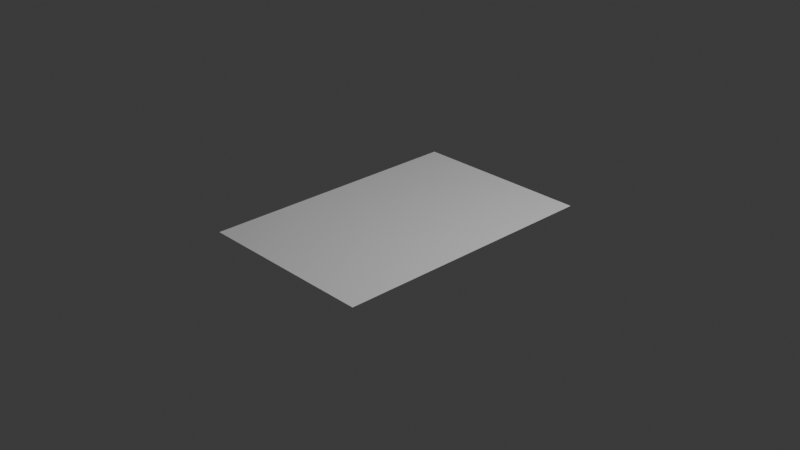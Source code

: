# Source: paper.blend  (saved by Blender 5.1.30; exported with 4.5.12 LTS)
import bpy
from mathutils import Matrix  # noqa: F401  (used for matrix-valued properties, if any)

bpy.ops.wm.read_factory_settings(use_empty=True)
scene = bpy.context.scene
scene.name = 'Scene'

# ---- collections
col_collection = bpy.data.collections.new('Collection'); scene.collection.children.link(col_collection)

# ---- world
world_world = bpy.data.worlds.new('World'); scene.world = world_world
world_world.use_nodes = True; world_world.node_tree.nodes.clear()
_N = world_world.node_tree.nodes; _L = world_world.node_tree.links
n0 = _N.new('ShaderNodeOutputWorld'); n0.name = 'World Output'; n0.location = (200, 100)
n1 = _N.new('ShaderNodeBackground'); n1.name = 'Background'; n1.location = (-200, 100)
n1.inputs[0].default_value = (0.05088, 0.05088, 0.05088, 1.0)
_L.new(n1.outputs[0], n0.inputs[0])
n0.is_active_output = True
world_world.color = (0.05088, 0.05088, 0.05088)
world_world.sun_shadow_jitter_overblur = 0.0

# ---- cameras
cam_camera = bpy.data.cameras.new('Camera')
cam_camera.clip_end = 100.0
cam_camera.ortho_scale = 7.314

# ---- lights
light_light = bpy.data.lights.new('Light', 'POINT')
light_light.energy = 1000.0
light_light.shadow_soft_size = 0.1

# ---- meshes
me_plane = bpy.data.meshes.new('Plane')
me_plane.from_pydata([(-1.0, -1.0, 0.0), (1.0, -1.0, 0.0), (-1.0, 1.0, 0.0), (1.0, 1.0, 0.0)], [], [(0, 1, 3, 2)])
_uv = me_plane.uv_layers.new(name='UVMap')
_uv.uv.foreach_set('vector', [0.0, 0.0, 1.0, 0.0, 1.0, 1.0, 0.0, 1.0])
me_plane.update()

# ---- objects
ob_light = bpy.data.objects.new('Light', light_light)
ob_camera = bpy.data.objects.new('Camera', cam_camera)
ob_plane = bpy.data.objects.new('Plane', me_plane)

# ---- transforms, parenting, visibility, modifiers, constraints
ob_light.location = (4.076, 1.005, 5.904)
ob_light.rotation_euler = (0.6503, 0.05522, 1.866)
ob_light.lock_rotations_4d = False
ob_light.empty_display_type = 'ARROWS'
ob_light.color = (0.0, 0.0, 0.0, 0.0)
ob_light.lineart.crease_threshold = 0.0
ob_camera.location = (7.359, -6.926, 4.958)
ob_camera.rotation_euler = (1.109, 0.0, 0.8149)
ob_camera.lock_rotations_4d = False
ob_camera.empty_display_type = 'ARROWS'
ob_camera.color = (0.0, 0.0, 0.0, 0.0)
ob_camera.display_type = 'WIRE'
ob_camera.lineart.crease_threshold = 0.0
ob_plane.location = (0.0, 0.0, 0.0)
ob_plane.scale = (1.0, 1.5, 1.0)

# ---- collection membership
col_collection.objects.link(ob_light)
col_collection.objects.link(ob_camera)
col_collection.objects.link(ob_plane)

# ---- scene / render settings (as saved in the file)
scene.camera = ob_camera
scene.frame_start = 1; scene.frame_end = 250; scene.frame_set(1)
scene.render.engine = 'BLENDER_EEVEE_NEXT'
scene.render.bake_bias = 0.0
scene.render.bake_samples = 0
scene.cycles.sampling_pattern = 'TABULATED_SOBOL'
scene.eevee.use_volume_custom_range = False
bpy.context.view_layer.update()

